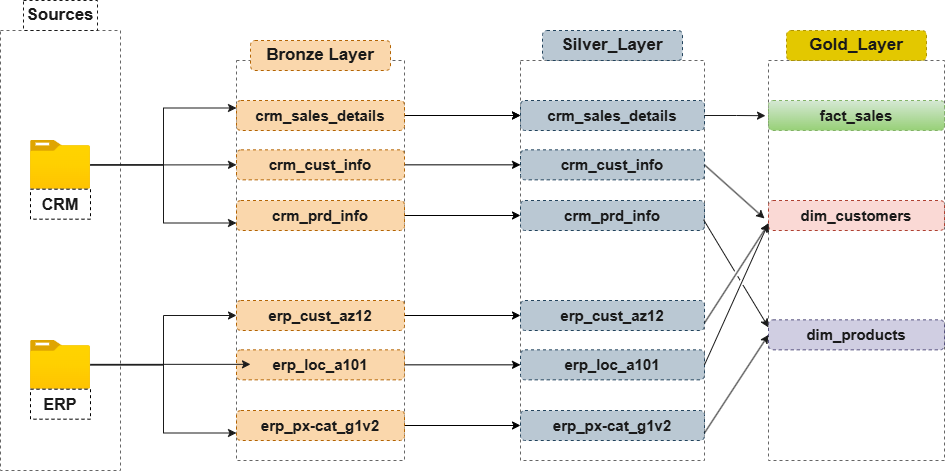

The diagram above was exported from draw.io. Its source (the exported page's mxGraphModel, read from the mxfile embedded in the PNG):
<mxGraphModel dx="1426" dy="841" grid="1" gridSize="12" guides="1" tooltips="1" connect="1" arrows="1" fold="1" page="1" pageScale="1" pageWidth="2339" pageHeight="3300" background="#ffffff" math="0" shadow="0">
  <root>
    <mxCell id="0" />
    <mxCell id="1" parent="0" />
    <mxCell id="j6gV_wu8OuZcvtJrBKcL-2" value="" style="rounded=0;whiteSpace=wrap;html=1;fillColor=none;dashed=1;strokeWidth=1;strokeColor=#666666;gradientColor=#b3b3b3;" parent="1" vertex="1">
      <mxGeometry x="100" y="160" width="120" height="440" as="geometry" />
    </mxCell>
    <mxCell id="j6gV_wu8OuZcvtJrBKcL-3" value="" style="rounded=0;whiteSpace=wrap;html=1;fillColor=none;dashed=1;strokeWidth=1;strokeColor=#666666;gradientColor=#b3b3b3;" parent="1" vertex="1">
      <mxGeometry x="336" y="190" width="168" height="400" as="geometry" />
    </mxCell>
    <mxCell id="j6gV_wu8OuZcvtJrBKcL-4" value="" style="rounded=0;whiteSpace=wrap;html=1;fillColor=none;dashed=1;strokeWidth=1;strokeColor=#666666;gradientColor=#b3b3b3;" parent="1" vertex="1">
      <mxGeometry x="620" y="190" width="184" height="400" as="geometry" />
    </mxCell>
    <mxCell id="j6gV_wu8OuZcvtJrBKcL-7" value="&lt;font style=&quot;color: rgb(26, 26, 26);&quot;&gt;&lt;b&gt;Sources&lt;/b&gt;&lt;/font&gt;" style="text;html=1;whiteSpace=wrap;strokeColor=#1A1A1A;fillColor=none;align=center;verticalAlign=middle;rounded=0;dashed=1;fontSize=17;" parent="1" vertex="1">
      <mxGeometry x="123" y="130" width="74" height="30" as="geometry" />
    </mxCell>
    <mxCell id="j6gV_wu8OuZcvtJrBKcL-25" style="edgeStyle=orthogonalEdgeStyle;rounded=0;orthogonalLoop=1;jettySize=auto;html=1;entryX=0;entryY=0.25;entryDx=0;entryDy=0;strokeColor=#1A1A1A;" parent="1" source="j6gV_wu8OuZcvtJrBKcL-8" target="j6gV_wu8OuZcvtJrBKcL-13" edge="1">
      <mxGeometry relative="1" as="geometry" />
    </mxCell>
    <mxCell id="j6gV_wu8OuZcvtJrBKcL-27" style="edgeStyle=orthogonalEdgeStyle;rounded=0;orthogonalLoop=1;jettySize=auto;html=1;entryX=0;entryY=0.5;entryDx=0;entryDy=0;strokeColor=#1A1A1A;" parent="1" source="j6gV_wu8OuZcvtJrBKcL-8" target="j6gV_wu8OuZcvtJrBKcL-14" edge="1">
      <mxGeometry relative="1" as="geometry" />
    </mxCell>
    <mxCell id="j6gV_wu8OuZcvtJrBKcL-28" style="edgeStyle=orthogonalEdgeStyle;rounded=0;orthogonalLoop=1;jettySize=auto;html=1;entryX=0;entryY=0.75;entryDx=0;entryDy=0;strokeColor=#1A1A1A;" parent="1" source="j6gV_wu8OuZcvtJrBKcL-8" target="j6gV_wu8OuZcvtJrBKcL-15" edge="1">
      <mxGeometry relative="1" as="geometry" />
    </mxCell>
    <mxCell id="j6gV_wu8OuZcvtJrBKcL-8" value="" style="image;aspect=fixed;html=1;points=[];align=center;fontSize=16;image=img/lib/azure2/general/Folder_Blank.svg;" parent="1" vertex="1">
      <mxGeometry x="130" y="270" width="60" height="48.69" as="geometry" />
    </mxCell>
    <mxCell id="j6gV_wu8OuZcvtJrBKcL-32" style="edgeStyle=orthogonalEdgeStyle;rounded=0;orthogonalLoop=1;jettySize=auto;html=1;entryX=0;entryY=0.5;entryDx=0;entryDy=0;strokeColor=#1A1A1A;" parent="1" source="j6gV_wu8OuZcvtJrBKcL-9" target="j6gV_wu8OuZcvtJrBKcL-16" edge="1">
      <mxGeometry relative="1" as="geometry" />
    </mxCell>
    <mxCell id="j6gV_wu8OuZcvtJrBKcL-33" style="edgeStyle=orthogonalEdgeStyle;rounded=0;orthogonalLoop=1;jettySize=auto;html=1;entryX=0;entryY=0.75;entryDx=0;entryDy=0;strokeColor=#1A1A1A;" parent="1" source="j6gV_wu8OuZcvtJrBKcL-9" target="j6gV_wu8OuZcvtJrBKcL-18" edge="1">
      <mxGeometry relative="1" as="geometry" />
    </mxCell>
    <mxCell id="j6gV_wu8OuZcvtJrBKcL-9" value="" style="image;aspect=fixed;html=1;points=[];align=center;fontSize=16;image=img/lib/azure2/general/Folder_Blank.svg;" parent="1" vertex="1">
      <mxGeometry x="130" y="470" width="60" height="48.69" as="geometry" />
    </mxCell>
    <mxCell id="j6gV_wu8OuZcvtJrBKcL-10" value="&lt;font style=&quot;color: rgb(26, 26, 26);&quot;&gt;&lt;b&gt;CRM&lt;/b&gt;&lt;/font&gt;" style="text;html=1;whiteSpace=wrap;strokeColor=default;fillColor=none;align=center;verticalAlign=middle;rounded=0;dashed=1;fontSize=16;" parent="1" vertex="1">
      <mxGeometry x="130" y="318.69" width="60" height="30" as="geometry" />
    </mxCell>
    <mxCell id="j6gV_wu8OuZcvtJrBKcL-11" value="&lt;font color=&quot;#1a1a1a&quot;&gt;&lt;span&gt;&lt;b&gt;ERP&lt;/b&gt;&lt;/span&gt;&lt;/font&gt;" style="text;html=1;whiteSpace=wrap;strokeColor=default;fillColor=none;align=center;verticalAlign=middle;rounded=0;dashed=1;fontSize=16;" parent="1" vertex="1">
      <mxGeometry x="130" y="518.69" width="60" height="30" as="geometry" />
    </mxCell>
    <mxCell id="j6gV_wu8OuZcvtJrBKcL-12" value="&lt;font color=&quot;#1a1a1a&quot; style=&quot;font-size: 17px;&quot;&gt;&lt;b style=&quot;&quot;&gt;Bronze Layer&lt;/b&gt;&lt;/font&gt;" style="text;html=1;whiteSpace=wrap;strokeColor=#b46504;fillColor=#fad7ac;align=center;verticalAlign=middle;rounded=1;dashed=1;" parent="1" vertex="1">
      <mxGeometry x="350" y="170" width="140" height="30" as="geometry" />
    </mxCell>
    <mxCell id="TBr5Hl5aRAVQa5c75HMH-9" style="edgeStyle=orthogonalEdgeStyle;rounded=0;orthogonalLoop=1;jettySize=auto;html=1;entryX=0;entryY=0.5;entryDx=0;entryDy=0;" parent="1" source="j6gV_wu8OuZcvtJrBKcL-13" target="TBr5Hl5aRAVQa5c75HMH-3" edge="1">
      <mxGeometry relative="1" as="geometry" />
    </mxCell>
    <mxCell id="TBr5Hl5aRAVQa5c75HMH-14" style="edgeStyle=orthogonalEdgeStyle;rounded=0;orthogonalLoop=1;jettySize=auto;html=1;strokeColor=#000000;" parent="1" source="j6gV_wu8OuZcvtJrBKcL-13" target="TBr5Hl5aRAVQa5c75HMH-3" edge="1">
      <mxGeometry relative="1" as="geometry" />
    </mxCell>
    <mxCell id="j6gV_wu8OuZcvtJrBKcL-13" value="&lt;font color=&quot;#1a1a1a&quot;&gt;&lt;b&gt;crm_sales_details&lt;/b&gt;&lt;/font&gt;" style="text;html=1;whiteSpace=wrap;strokeColor=#b46504;fillColor=#fad7ac;align=center;verticalAlign=middle;rounded=1;dashed=1;fontSize=15;" parent="1" vertex="1">
      <mxGeometry x="336" y="230" width="168" height="30" as="geometry" />
    </mxCell>
    <mxCell id="TBr5Hl5aRAVQa5c75HMH-12" style="edgeStyle=orthogonalEdgeStyle;rounded=0;orthogonalLoop=1;jettySize=auto;html=1;entryX=0;entryY=0.5;entryDx=0;entryDy=0;strokeColor=#000000;" parent="1" source="j6gV_wu8OuZcvtJrBKcL-14" target="TBr5Hl5aRAVQa5c75HMH-4" edge="1">
      <mxGeometry relative="1" as="geometry" />
    </mxCell>
    <mxCell id="j6gV_wu8OuZcvtJrBKcL-14" value="&lt;font color=&quot;#1a1a1a&quot;&gt;&lt;b&gt;crm_cust_info&lt;/b&gt;&lt;/font&gt;" style="text;html=1;whiteSpace=wrap;strokeColor=#b46504;fillColor=#fad7ac;align=center;verticalAlign=middle;rounded=1;dashed=1;fontSize=15;" parent="1" vertex="1">
      <mxGeometry x="336" y="279.34" width="168" height="30" as="geometry" />
    </mxCell>
    <mxCell id="TBr5Hl5aRAVQa5c75HMH-16" style="edgeStyle=orthogonalEdgeStyle;rounded=0;orthogonalLoop=1;jettySize=auto;html=1;entryX=0;entryY=0.5;entryDx=0;entryDy=0;strokeColor=#000000;" parent="1" source="j6gV_wu8OuZcvtJrBKcL-15" target="TBr5Hl5aRAVQa5c75HMH-5" edge="1">
      <mxGeometry relative="1" as="geometry" />
    </mxCell>
    <mxCell id="j6gV_wu8OuZcvtJrBKcL-15" value="&lt;font color=&quot;#1a1a1a&quot;&gt;&lt;b&gt;crm_prd_info&lt;/b&gt;&lt;/font&gt;" style="text;html=1;whiteSpace=wrap;strokeColor=#b46504;fillColor=#fad7ac;align=center;verticalAlign=middle;rounded=1;dashed=1;fontSize=15;" parent="1" vertex="1">
      <mxGeometry x="336" y="330" width="168" height="30" as="geometry" />
    </mxCell>
    <mxCell id="TBr5Hl5aRAVQa5c75HMH-17" style="edgeStyle=orthogonalEdgeStyle;rounded=0;orthogonalLoop=1;jettySize=auto;html=1;entryX=0;entryY=0.5;entryDx=0;entryDy=0;strokeColor=#000000;" parent="1" source="j6gV_wu8OuZcvtJrBKcL-16" target="TBr5Hl5aRAVQa5c75HMH-6" edge="1">
      <mxGeometry relative="1" as="geometry" />
    </mxCell>
    <mxCell id="j6gV_wu8OuZcvtJrBKcL-16" value="&lt;font color=&quot;#1a1a1a&quot;&gt;&lt;b&gt;erp_cust_az12&lt;/b&gt;&lt;/font&gt;" style="text;html=1;whiteSpace=wrap;strokeColor=#b46504;fillColor=#fad7ac;align=center;verticalAlign=middle;rounded=1;dashed=1;fontSize=15;" parent="1" vertex="1">
      <mxGeometry x="336" y="430" width="168" height="30" as="geometry" />
    </mxCell>
    <mxCell id="TBr5Hl5aRAVQa5c75HMH-20" style="edgeStyle=orthogonalEdgeStyle;rounded=0;orthogonalLoop=1;jettySize=auto;html=1;entryX=0;entryY=0.5;entryDx=0;entryDy=0;strokeColor=#000000;" parent="1" source="j6gV_wu8OuZcvtJrBKcL-17" target="TBr5Hl5aRAVQa5c75HMH-7" edge="1">
      <mxGeometry relative="1" as="geometry" />
    </mxCell>
    <mxCell id="j6gV_wu8OuZcvtJrBKcL-17" value="&lt;font color=&quot;#1a1a1a&quot;&gt;&lt;b&gt;erp_loc_a101&lt;/b&gt;&lt;/font&gt;" style="text;html=1;whiteSpace=wrap;strokeColor=#b46504;fillColor=#fad7ac;align=center;verticalAlign=middle;rounded=1;dashed=1;fontSize=15;" parent="1" vertex="1">
      <mxGeometry x="336" y="479.34" width="168" height="30" as="geometry" />
    </mxCell>
    <mxCell id="TBr5Hl5aRAVQa5c75HMH-22" style="edgeStyle=orthogonalEdgeStyle;rounded=0;orthogonalLoop=1;jettySize=auto;html=1;strokeColor=#000000;" parent="1" source="j6gV_wu8OuZcvtJrBKcL-18" target="TBr5Hl5aRAVQa5c75HMH-8" edge="1">
      <mxGeometry relative="1" as="geometry" />
    </mxCell>
    <mxCell id="j6gV_wu8OuZcvtJrBKcL-18" value="&lt;font color=&quot;#1a1a1a&quot;&gt;&lt;b&gt;erp_px-cat_g1v2&lt;/b&gt;&lt;/font&gt;" style="text;html=1;whiteSpace=wrap;strokeColor=#b46504;fillColor=#fad7ac;align=center;verticalAlign=middle;rounded=1;dashed=1;fontSize=15;" parent="1" vertex="1">
      <mxGeometry x="336" y="540" width="168" height="30" as="geometry" />
    </mxCell>
    <mxCell id="j6gV_wu8OuZcvtJrBKcL-29" style="edgeStyle=orthogonalEdgeStyle;rounded=0;orthogonalLoop=1;jettySize=auto;html=1;entryX=0;entryY=0.5;entryDx=0;entryDy=0;strokeColor=#1A1A1A;" parent="1" edge="1">
      <mxGeometry relative="1" as="geometry">
        <mxPoint x="190" y="493.84" as="sourcePoint" />
        <mxPoint x="350" y="493.84" as="targetPoint" />
      </mxGeometry>
    </mxCell>
    <mxCell id="TBr5Hl5aRAVQa5c75HMH-2" value="&lt;font color=&quot;#1a1a1a&quot; style=&quot;font-size: 17px;&quot;&gt;&lt;b style=&quot;&quot;&gt;Silver_Layer&lt;/b&gt;&lt;/font&gt;" style="text;html=1;whiteSpace=wrap;strokeColor=#23445d;fillColor=#bac8d3;align=center;verticalAlign=middle;rounded=1;dashed=1;" parent="1" vertex="1">
      <mxGeometry x="642" y="160" width="140" height="30" as="geometry" />
    </mxCell>
    <mxCell id="TBr5Hl5aRAVQa5c75HMH-3" value="&lt;font color=&quot;#1a1a1a&quot;&gt;&lt;b&gt;crm_sales_details&lt;/b&gt;&lt;/font&gt;" style="text;html=1;whiteSpace=wrap;strokeColor=#23445d;fillColor=#bac8d3;align=center;verticalAlign=middle;rounded=1;dashed=1;fontSize=15;" parent="1" vertex="1">
      <mxGeometry x="620" y="230" width="184" height="30" as="geometry" />
    </mxCell>
    <mxCell id="TBr5Hl5aRAVQa5c75HMH-4" value="&lt;font color=&quot;#1a1a1a&quot;&gt;&lt;b&gt;crm_cust_info&lt;/b&gt;&lt;/font&gt;" style="text;html=1;whiteSpace=wrap;strokeColor=#23445d;fillColor=#bac8d3;align=center;verticalAlign=middle;rounded=1;dashed=1;fontSize=15;" parent="1" vertex="1">
      <mxGeometry x="620" y="279.34" width="184" height="30" as="geometry" />
    </mxCell>
    <mxCell id="TBr5Hl5aRAVQa5c75HMH-5" value="&lt;font color=&quot;#1a1a1a&quot;&gt;&lt;b&gt;crm_prd_info&lt;/b&gt;&lt;/font&gt;" style="text;html=1;whiteSpace=wrap;strokeColor=#23445d;fillColor=#bac8d3;align=center;verticalAlign=middle;rounded=1;dashed=1;fontSize=15;" parent="1" vertex="1">
      <mxGeometry x="620" y="330" width="184" height="30" as="geometry" />
    </mxCell>
    <mxCell id="TBr5Hl5aRAVQa5c75HMH-6" value="&lt;font color=&quot;#1a1a1a&quot;&gt;&lt;b&gt;erp_cust_az12&lt;/b&gt;&lt;/font&gt;" style="text;html=1;whiteSpace=wrap;strokeColor=#23445d;fillColor=#bac8d3;align=center;verticalAlign=middle;rounded=1;dashed=1;fontSize=15;" parent="1" vertex="1">
      <mxGeometry x="620" y="430" width="184" height="30" as="geometry" />
    </mxCell>
    <mxCell id="TBr5Hl5aRAVQa5c75HMH-7" value="&lt;font color=&quot;#1a1a1a&quot;&gt;&lt;b&gt;erp_loc_a101&lt;/b&gt;&lt;/font&gt;" style="text;html=1;whiteSpace=wrap;strokeColor=#23445d;fillColor=#bac8d3;align=center;verticalAlign=middle;rounded=1;dashed=1;fontSize=15;" parent="1" vertex="1">
      <mxGeometry x="620" y="479.34" width="184" height="30" as="geometry" />
    </mxCell>
    <mxCell id="TBr5Hl5aRAVQa5c75HMH-8" value="&lt;font color=&quot;#1a1a1a&quot;&gt;&lt;b&gt;erp_px-cat_g1v2&lt;/b&gt;&lt;/font&gt;" style="text;html=1;whiteSpace=wrap;strokeColor=#23445d;fillColor=#bac8d3;align=center;verticalAlign=middle;rounded=1;dashed=1;fontSize=15;" parent="1" vertex="1">
      <mxGeometry x="620" y="540" width="184" height="30" as="geometry" />
    </mxCell>
    <mxCell id="XLuZZUe07DNCJGBzHlwI-1" value="" style="rounded=0;whiteSpace=wrap;html=1;fillColor=none;dashed=1;strokeWidth=1;strokeColor=#666666;gradientColor=#b3b3b3;" parent="1" vertex="1">
      <mxGeometry x="868" y="190" width="176" height="400" as="geometry" />
    </mxCell>
    <mxCell id="XLuZZUe07DNCJGBzHlwI-3" value="&lt;font color=&quot;#1a1a1a&quot; style=&quot;font-size: 17px;&quot;&gt;&lt;b style=&quot;&quot;&gt;Gold_Layer&lt;/b&gt;&lt;/font&gt;" style="text;html=1;whiteSpace=wrap;strokeColor=#B09500;fillColor=#e3c800;align=center;verticalAlign=middle;rounded=1;dashed=1;fontColor=#000000;" parent="1" vertex="1">
      <mxGeometry x="886" y="160" width="140" height="30" as="geometry" />
    </mxCell>
    <mxCell id="XLuZZUe07DNCJGBzHlwI-4" value="&lt;font color=&quot;#1a1a1a&quot;&gt;&lt;b&gt;fact_sales&lt;/b&gt;&lt;/font&gt;" style="text;html=1;whiteSpace=wrap;strokeColor=#82b366;fillColor=#d5e8d4;align=center;verticalAlign=middle;rounded=1;dashed=1;gradientColor=#97d077;fontSize=15;" parent="1" vertex="1">
      <mxGeometry x="868" y="230" width="176" height="30" as="geometry" />
    </mxCell>
    <mxCell id="XLuZZUe07DNCJGBzHlwI-5" value="&lt;font color=&quot;#1a1a1a&quot;&gt;&lt;b&gt;dim_customers&lt;/b&gt;&lt;/font&gt;" style="text;html=1;whiteSpace=wrap;strokeColor=#ae4132;fillColor=#fad9d5;align=center;verticalAlign=middle;rounded=1;dashed=1;fontSize=15;" parent="1" vertex="1">
      <mxGeometry x="868" y="330" width="176" height="30" as="geometry" />
    </mxCell>
    <mxCell id="XLuZZUe07DNCJGBzHlwI-6" value="&lt;font color=&quot;#1a1a1a&quot;&gt;&lt;b&gt;dim_products&lt;/b&gt;&lt;/font&gt;" style="text;html=1;whiteSpace=wrap;strokeColor=#56517e;fillColor=#d0cee2;align=center;verticalAlign=middle;rounded=1;dashed=1;fontSize=15;" parent="1" vertex="1">
      <mxGeometry x="868" y="449.34" width="176" height="30" as="geometry" />
    </mxCell>
    <mxCell id="XLuZZUe07DNCJGBzHlwI-11" style="edgeStyle=orthogonalEdgeStyle;rounded=0;orthogonalLoop=1;jettySize=auto;html=1;entryX=-0.017;entryY=0.138;entryDx=0;entryDy=0;entryPerimeter=0;strokeColor=#1A1A1A;" parent="1" source="TBr5Hl5aRAVQa5c75HMH-3" target="XLuZZUe07DNCJGBzHlwI-1" edge="1">
      <mxGeometry relative="1" as="geometry" />
    </mxCell>
    <mxCell id="XLuZZUe07DNCJGBzHlwI-12" value="" style="endArrow=classic;html=1;rounded=0;exitX=1;exitY=0.5;exitDx=0;exitDy=0;strokeColor=#1A1A1A;jumpStyle=gap;" parent="1" source="TBr5Hl5aRAVQa5c75HMH-4" edge="1">
      <mxGeometry width="50" height="50" relative="1" as="geometry">
        <mxPoint x="696" y="458" as="sourcePoint" />
        <mxPoint x="864" y="348" as="targetPoint" />
      </mxGeometry>
    </mxCell>
    <mxCell id="XLuZZUe07DNCJGBzHlwI-13" value="" style="endArrow=classic;html=1;rounded=0;exitX=1;exitY=0.75;exitDx=0;exitDy=0;strokeColor=#1A1A1A;entryX=0;entryY=0.408;entryDx=0;entryDy=0;entryPerimeter=0;jumpStyle=gap;" parent="1" source="TBr5Hl5aRAVQa5c75HMH-6" target="XLuZZUe07DNCJGBzHlwI-1" edge="1">
      <mxGeometry width="50" height="50" relative="1" as="geometry">
        <mxPoint x="808" y="318.69" as="sourcePoint" />
        <mxPoint x="868" y="372.69" as="targetPoint" />
      </mxGeometry>
    </mxCell>
    <mxCell id="XLuZZUe07DNCJGBzHlwI-14" value="" style="endArrow=classic;html=1;rounded=0;exitX=1;exitY=0.75;exitDx=0;exitDy=0;strokeColor=#1A1A1A;entryX=0;entryY=0.5;entryDx=0;entryDy=0;jumpStyle=gap;" parent="1" source="TBr5Hl5aRAVQa5c75HMH-8" target="XLuZZUe07DNCJGBzHlwI-6" edge="1">
      <mxGeometry width="50" height="50" relative="1" as="geometry">
        <mxPoint x="1116" y="353" as="sourcePoint" />
        <mxPoint x="1176" y="407" as="targetPoint" />
      </mxGeometry>
    </mxCell>
    <mxCell id="XLuZZUe07DNCJGBzHlwI-15" value="" style="endArrow=classic;html=1;rounded=0;strokeColor=#1A1A1A;entryX=0;entryY=0.75;entryDx=0;entryDy=0;exitX=1;exitY=0.5;exitDx=0;exitDy=0;jumpStyle=gap;" parent="1" source="TBr5Hl5aRAVQa5c75HMH-7" target="XLuZZUe07DNCJGBzHlwI-5" edge="1">
      <mxGeometry width="50" height="50" relative="1" as="geometry">
        <mxPoint x="816" y="504" as="sourcePoint" />
        <mxPoint x="1170" y="460" as="targetPoint" />
      </mxGeometry>
    </mxCell>
    <mxCell id="XLuZZUe07DNCJGBzHlwI-16" value="" style="endArrow=classic;html=1;rounded=0;exitX=0.995;exitY=0.398;exitDx=0;exitDy=0;strokeColor=#1A1A1A;exitPerimeter=0;entryX=0;entryY=0.25;entryDx=0;entryDy=0;jumpStyle=gap;" parent="1" source="j6gV_wu8OuZcvtJrBKcL-4" target="XLuZZUe07DNCJGBzHlwI-6" edge="1">
      <mxGeometry width="50" height="50" relative="1" as="geometry">
        <mxPoint x="1116" y="416" as="sourcePoint" />
        <mxPoint x="1176" y="470" as="targetPoint" />
      </mxGeometry>
    </mxCell>
  </root>
</mxGraphModel>